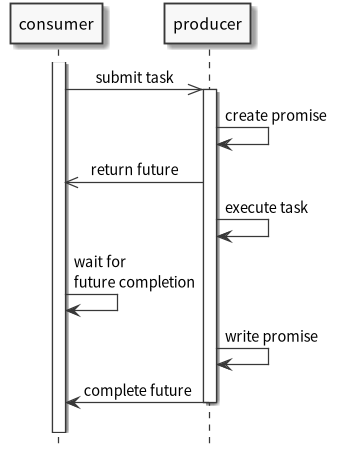

The diagram above was rendered by PlantUML. Its source (embedded in the PNG):
@startuml
scale 1.0
hide footbox
skinparam monochrome true
skinparam defaultFontName Source Sans Pro
skinparam titleFontSize 15
skinparam sequenceMessageAlign center

activate consumer
consumer->>producer: submit task
activate producer
producer->producer: create promise
producer->>consumer: return future
producer->producer: execute task
consumer->consumer: wait for\nfuture completion
producer->producer: write promise
producer->consumer: complete future
deactivate producer

||1||
producer -[#white]->]
@enduml